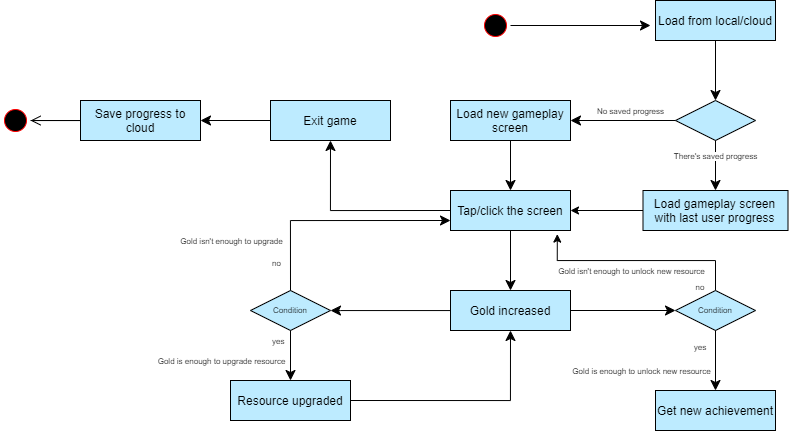

The diagram above was exported from draw.io. Its source (the exported page's mxGraphModel, read from the mxfile embedded in the PNG):
<mxGraphModel dx="2673" dy="575" grid="1" gridSize="10" guides="1" tooltips="1" connect="1" arrows="1" fold="1" page="1" pageScale="1" pageWidth="1169" pageHeight="1654" math="0" shadow="0">
  <root>
    <mxCell id="HP3OzmI-N5OGSUQXONC2-0" />
    <mxCell id="HP3OzmI-N5OGSUQXONC2-1" parent="HP3OzmI-N5OGSUQXONC2-0" />
    <mxCell id="HP3OzmI-N5OGSUQXONC2-2" value="" style="ellipse;html=1;shape=startState;fillColor=#000000;strokeColor=#ff0000;fontColor=#000000;" parent="HP3OzmI-N5OGSUQXONC2-1" vertex="1">
      <mxGeometry y="160" width="30" height="30" as="geometry" />
    </mxCell>
    <mxCell id="HP3OzmI-N5OGSUQXONC2-3" value="" style="edgeStyle=orthogonalEdgeStyle;html=1;verticalAlign=bottom;endArrow=classic;endSize=8;strokeColor=#000000;rounded=0;endFill=1;fontColor=#000000;" parent="HP3OzmI-N5OGSUQXONC2-1" source="HP3OzmI-N5OGSUQXONC2-2" edge="1">
      <mxGeometry relative="1" as="geometry">
        <mxPoint x="170" y="175" as="targetPoint" />
      </mxGeometry>
    </mxCell>
    <mxCell id="HP3OzmI-N5OGSUQXONC2-5" value="Load from local/cloud" style="rounded=0;whiteSpace=wrap;html=1;arcSize=40;fontColor=#000000;fillColor=#BDEBFF;strokeColor=#000000;" parent="HP3OzmI-N5OGSUQXONC2-1" vertex="1">
      <mxGeometry x="175" y="150" width="120" height="40" as="geometry" />
    </mxCell>
    <mxCell id="HP3OzmI-N5OGSUQXONC2-6" value="" style="edgeStyle=orthogonalEdgeStyle;html=1;verticalAlign=bottom;endArrow=classic;endSize=8;strokeColor=#000000;rounded=0;entryX=0.5;entryY=0;entryDx=0;entryDy=0;endFill=1;fontColor=#000000;" parent="HP3OzmI-N5OGSUQXONC2-1" source="HP3OzmI-N5OGSUQXONC2-5" target="HP3OzmI-N5OGSUQXONC2-7" edge="1">
      <mxGeometry relative="1" as="geometry">
        <mxPoint x="235" y="250" as="targetPoint" />
      </mxGeometry>
    </mxCell>
    <mxCell id="HP3OzmI-N5OGSUQXONC2-7" value="" style="rhombus;whiteSpace=wrap;html=1;fillColor=#BDEBFF;strokeColor=#000000;fontColor=#000000;" parent="HP3OzmI-N5OGSUQXONC2-1" vertex="1">
      <mxGeometry x="195" y="250" width="80" height="40" as="geometry" />
    </mxCell>
    <mxCell id="HP3OzmI-N5OGSUQXONC2-8" value="" style="edgeStyle=orthogonalEdgeStyle;html=1;align=left;verticalAlign=bottom;endArrow=classic;endSize=8;strokeColor=#000000;rounded=0;entryX=1;entryY=0.5;entryDx=0;entryDy=0;endFill=1;fontColor=#000000;" parent="HP3OzmI-N5OGSUQXONC2-1" source="HP3OzmI-N5OGSUQXONC2-7" target="7KOJwgWDc2oBlaXrvYMR-0" edge="1">
      <mxGeometry x="-0.8947" y="10" relative="1" as="geometry">
        <mxPoint x="370" y="270" as="targetPoint" />
        <mxPoint as="offset" />
      </mxGeometry>
    </mxCell>
    <mxCell id="7KOJwgWDc2oBlaXrvYMR-19" value="No saved progress" style="edgeLabel;html=1;align=center;verticalAlign=middle;resizable=0;points=[];fontSize=8;fontColor=#000000;" parent="HP3OzmI-N5OGSUQXONC2-8" vertex="1" connectable="0">
      <mxGeometry x="-0.713" relative="1" as="geometry">
        <mxPoint x="-30" y="-10" as="offset" />
      </mxGeometry>
    </mxCell>
    <mxCell id="HP3OzmI-N5OGSUQXONC2-9" value="" style="edgeStyle=orthogonalEdgeStyle;html=1;align=left;verticalAlign=top;endArrow=classic;endSize=8;strokeColor=#000000;rounded=0;endFill=1;fontColor=#000000;" parent="HP3OzmI-N5OGSUQXONC2-1" source="HP3OzmI-N5OGSUQXONC2-7" target="7KOJwgWDc2oBlaXrvYMR-1" edge="1">
      <mxGeometry x="-0.1429" y="-45" relative="1" as="geometry">
        <mxPoint x="235" y="360" as="targetPoint" />
        <Array as="points" />
        <mxPoint as="offset" />
      </mxGeometry>
    </mxCell>
    <mxCell id="7KOJwgWDc2oBlaXrvYMR-20" value="There's saved progress" style="edgeLabel;html=1;align=center;verticalAlign=middle;resizable=0;points=[];fontSize=8;fontColor=#000000;" parent="HP3OzmI-N5OGSUQXONC2-9" vertex="1" connectable="0">
      <mxGeometry x="-0.3989" y="-1" relative="1" as="geometry">
        <mxPoint as="offset" />
      </mxGeometry>
    </mxCell>
    <mxCell id="7KOJwgWDc2oBlaXrvYMR-0" value="Load new gameplay screen" style="rounded=0;whiteSpace=wrap;html=1;arcSize=40;fontColor=#000000;fillColor=#BDEBFF;strokeColor=#000000;" parent="HP3OzmI-N5OGSUQXONC2-1" vertex="1">
      <mxGeometry x="-30" y="250" width="120" height="40" as="geometry" />
    </mxCell>
    <mxCell id="cTDGxWUWhZUdLlyS9vUj-6" style="edgeStyle=orthogonalEdgeStyle;rounded=0;orthogonalLoop=1;jettySize=auto;html=1;exitX=0;exitY=0.5;exitDx=0;exitDy=0;entryX=1;entryY=0.5;entryDx=0;entryDy=0;endArrow=classic;endFill=1;fontColor=#000000;" parent="HP3OzmI-N5OGSUQXONC2-1" source="7KOJwgWDc2oBlaXrvYMR-1" target="7KOJwgWDc2oBlaXrvYMR-3" edge="1">
      <mxGeometry relative="1" as="geometry" />
    </mxCell>
    <mxCell id="7KOJwgWDc2oBlaXrvYMR-1" value="Load gameplay screen with last user progress" style="rounded=0;whiteSpace=wrap;html=1;arcSize=40;fontColor=#000000;fillColor=#BDEBFF;strokeColor=#000000;" parent="HP3OzmI-N5OGSUQXONC2-1" vertex="1">
      <mxGeometry x="162.5" y="340" width="145" height="40" as="geometry" />
    </mxCell>
    <mxCell id="7KOJwgWDc2oBlaXrvYMR-3" value="Tap/click the screen" style="rounded=0;whiteSpace=wrap;html=1;arcSize=40;fontColor=#000000;fillColor=#BDEBFF;strokeColor=#000000;" parent="HP3OzmI-N5OGSUQXONC2-1" vertex="1">
      <mxGeometry x="-30" y="340" width="120" height="40" as="geometry" />
    </mxCell>
    <mxCell id="7KOJwgWDc2oBlaXrvYMR-6" value="" style="edgeStyle=orthogonalEdgeStyle;html=1;verticalAlign=bottom;endArrow=classic;endSize=8;strokeColor=#000000;rounded=0;exitX=0.5;exitY=1;exitDx=0;exitDy=0;endFill=1;fontColor=#000000;" parent="HP3OzmI-N5OGSUQXONC2-1" source="7KOJwgWDc2oBlaXrvYMR-0" target="7KOJwgWDc2oBlaXrvYMR-3" edge="1">
      <mxGeometry relative="1" as="geometry">
        <mxPoint x="400" y="390" as="targetPoint" />
        <mxPoint x="305" y="390" as="sourcePoint" />
      </mxGeometry>
    </mxCell>
    <mxCell id="7KOJwgWDc2oBlaXrvYMR-7" value="Gold increased" style="rounded=0;whiteSpace=wrap;html=1;arcSize=40;fontColor=#000000;fillColor=#BDEBFF;strokeColor=#000000;" parent="HP3OzmI-N5OGSUQXONC2-1" vertex="1">
      <mxGeometry x="-30" y="440" width="120" height="40" as="geometry" />
    </mxCell>
    <mxCell id="7KOJwgWDc2oBlaXrvYMR-9" value="" style="edgeStyle=orthogonalEdgeStyle;html=1;verticalAlign=bottom;endArrow=classic;endSize=8;strokeColor=#000000;rounded=0;exitX=0.5;exitY=1;exitDx=0;exitDy=0;endFill=1;fontColor=#000000;" parent="HP3OzmI-N5OGSUQXONC2-1" source="7KOJwgWDc2oBlaXrvYMR-3" target="7KOJwgWDc2oBlaXrvYMR-7" edge="1">
      <mxGeometry relative="1" as="geometry">
        <mxPoint x="460" y="350" as="targetPoint" />
        <mxPoint x="460" y="280" as="sourcePoint" />
      </mxGeometry>
    </mxCell>
    <mxCell id="7KOJwgWDc2oBlaXrvYMR-13" value="Condition" style="rhombus;whiteSpace=wrap;html=1;fillColor=#BDEBFF;strokeColor=#000000;fontSize=8;fontColor=#000000;" parent="HP3OzmI-N5OGSUQXONC2-1" vertex="1">
      <mxGeometry x="-230" y="440" width="80" height="40" as="geometry" />
    </mxCell>
    <mxCell id="7KOJwgWDc2oBlaXrvYMR-14" value="no" style="edgeStyle=orthogonalEdgeStyle;html=1;align=left;verticalAlign=bottom;endArrow=classic;endSize=8;strokeColor=#000000;rounded=0;fontSize=8;fontColor=#000000;exitX=0.5;exitY=0;exitDx=0;exitDy=0;endFill=1;" parent="HP3OzmI-N5OGSUQXONC2-1" source="7KOJwgWDc2oBlaXrvYMR-13" edge="1">
      <mxGeometry x="-0.8261" y="20" relative="1" as="geometry">
        <mxPoint x="-30" y="370" as="targetPoint" />
        <Array as="points">
          <mxPoint x="-190" y="370" />
        </Array>
        <mxPoint as="offset" />
      </mxGeometry>
    </mxCell>
    <mxCell id="7KOJwgWDc2oBlaXrvYMR-18" value="Gold isn't enough to upgrade" style="edgeLabel;html=1;align=center;verticalAlign=middle;resizable=0;points=[];fontSize=8;fontColor=#000000;" parent="7KOJwgWDc2oBlaXrvYMR-14" vertex="1" connectable="0">
      <mxGeometry x="-0.6633" y="-1" relative="1" as="geometry">
        <mxPoint x="-61" y="-11" as="offset" />
      </mxGeometry>
    </mxCell>
    <mxCell id="7KOJwgWDc2oBlaXrvYMR-15" value="yes" style="edgeStyle=orthogonalEdgeStyle;html=1;align=left;verticalAlign=top;endArrow=classic;endSize=8;strokeColor=#000000;rounded=0;fontSize=8;fontColor=#000000;endFill=1;" parent="HP3OzmI-N5OGSUQXONC2-1" source="7KOJwgWDc2oBlaXrvYMR-13" target="7KOJwgWDc2oBlaXrvYMR-21" edge="1">
      <mxGeometry x="-1" y="-20" relative="1" as="geometry">
        <mxPoint x="650" y="540" as="targetPoint" />
        <mxPoint as="offset" />
      </mxGeometry>
    </mxCell>
    <mxCell id="7KOJwgWDc2oBlaXrvYMR-17" value="&lt;font&gt;Gold is enough to upgrade resource&lt;/font&gt;" style="edgeLabel;html=1;align=center;verticalAlign=middle;resizable=0;points=[];fontSize=8;fontColor=#000000;" parent="7KOJwgWDc2oBlaXrvYMR-15" vertex="1" connectable="0">
      <mxGeometry x="-0.3492" y="-1" relative="1" as="geometry">
        <mxPoint x="-69" y="14" as="offset" />
      </mxGeometry>
    </mxCell>
    <mxCell id="7KOJwgWDc2oBlaXrvYMR-16" value="" style="edgeStyle=orthogonalEdgeStyle;html=1;verticalAlign=bottom;endArrow=classic;endSize=8;strokeColor=#000000;rounded=0;entryX=1;entryY=0.5;entryDx=0;entryDy=0;endFill=1;fontColor=#000000;" parent="HP3OzmI-N5OGSUQXONC2-1" source="7KOJwgWDc2oBlaXrvYMR-7" target="7KOJwgWDc2oBlaXrvYMR-13" edge="1">
      <mxGeometry relative="1" as="geometry">
        <mxPoint x="460" y="450" as="targetPoint" />
        <mxPoint x="460" y="390" as="sourcePoint" />
        <Array as="points">
          <mxPoint x="-140" y="460" />
          <mxPoint x="-140" y="460" />
        </Array>
      </mxGeometry>
    </mxCell>
    <mxCell id="7KOJwgWDc2oBlaXrvYMR-21" value="Resource upgraded" style="rounded=0;whiteSpace=wrap;html=1;arcSize=40;fontColor=#000000;fillColor=#BDEBFF;strokeColor=#000000;" parent="HP3OzmI-N5OGSUQXONC2-1" vertex="1">
      <mxGeometry x="-250" y="530" width="120" height="40" as="geometry" />
    </mxCell>
    <mxCell id="7KOJwgWDc2oBlaXrvYMR-23" value="" style="edgeStyle=orthogonalEdgeStyle;html=1;verticalAlign=bottom;endArrow=classic;endSize=8;strokeColor=#000000;rounded=0;entryX=0.5;entryY=1;entryDx=0;entryDy=0;exitX=1;exitY=0.5;exitDx=0;exitDy=0;endFill=1;fontColor=#000000;" parent="HP3OzmI-N5OGSUQXONC2-1" source="7KOJwgWDc2oBlaXrvYMR-21" target="7KOJwgWDc2oBlaXrvYMR-7" edge="1">
      <mxGeometry relative="1" as="geometry">
        <mxPoint x="620" y="470" as="targetPoint" />
        <mxPoint x="-170" y="560" as="sourcePoint" />
        <Array as="points">
          <mxPoint x="30" y="550" />
        </Array>
      </mxGeometry>
    </mxCell>
    <mxCell id="cTDGxWUWhZUdLlyS9vUj-7" style="edgeStyle=orthogonalEdgeStyle;rounded=0;orthogonalLoop=1;jettySize=auto;html=1;exitX=0.5;exitY=0;exitDx=0;exitDy=0;entryX=0.89;entryY=1.09;entryDx=0;entryDy=0;entryPerimeter=0;endArrow=classic;endFill=1;fontColor=#000000;" parent="HP3OzmI-N5OGSUQXONC2-1" source="7KOJwgWDc2oBlaXrvYMR-25" target="7KOJwgWDc2oBlaXrvYMR-3" edge="1">
      <mxGeometry relative="1" as="geometry" />
    </mxCell>
    <mxCell id="7KOJwgWDc2oBlaXrvYMR-25" value="Condition" style="rhombus;whiteSpace=wrap;html=1;fillColor=#BDEBFF;strokeColor=#000000;fontSize=8;fontColor=#000000;" parent="HP3OzmI-N5OGSUQXONC2-1" vertex="1">
      <mxGeometry x="195" y="440" width="80" height="40" as="geometry" />
    </mxCell>
    <mxCell id="7KOJwgWDc2oBlaXrvYMR-26" value="" style="edgeStyle=orthogonalEdgeStyle;html=1;verticalAlign=bottom;endArrow=classic;endSize=8;strokeColor=#000000;rounded=0;entryX=0;entryY=0.5;entryDx=0;entryDy=0;endFill=1;fontColor=#000000;" parent="HP3OzmI-N5OGSUQXONC2-1" source="7KOJwgWDc2oBlaXrvYMR-7" target="7KOJwgWDc2oBlaXrvYMR-25" edge="1">
      <mxGeometry relative="1" as="geometry">
        <mxPoint x="620" y="470" as="targetPoint" />
        <mxPoint x="370" y="470" as="sourcePoint" />
      </mxGeometry>
    </mxCell>
    <mxCell id="7KOJwgWDc2oBlaXrvYMR-27" value="Get new achievement" style="rounded=0;whiteSpace=wrap;html=1;arcSize=40;fontColor=#000000;fillColor=#BDEBFF;strokeColor=#000000;" parent="HP3OzmI-N5OGSUQXONC2-1" vertex="1">
      <mxGeometry x="175" y="540" width="120" height="40" as="geometry" />
    </mxCell>
    <mxCell id="7KOJwgWDc2oBlaXrvYMR-28" value="" style="edgeStyle=orthogonalEdgeStyle;html=1;verticalAlign=bottom;endArrow=classic;endSize=8;strokeColor=#000000;rounded=0;endFill=1;fontColor=#000000;" parent="HP3OzmI-N5OGSUQXONC2-1" source="7KOJwgWDc2oBlaXrvYMR-25" target="7KOJwgWDc2oBlaXrvYMR-27" edge="1">
      <mxGeometry relative="1" as="geometry">
        <mxPoint x="240" y="540" as="targetPoint" />
        <mxPoint x="400" y="470" as="sourcePoint" />
      </mxGeometry>
    </mxCell>
    <mxCell id="7KOJwgWDc2oBlaXrvYMR-30" value="Gold is enough to unlock new resource" style="edgeLabel;html=1;align=center;verticalAlign=middle;resizable=0;points=[];fontSize=8;fontColor=#000000;" parent="7KOJwgWDc2oBlaXrvYMR-28" vertex="1" connectable="0">
      <mxGeometry x="-0.2933" relative="1" as="geometry">
        <mxPoint x="-75" y="19" as="offset" />
      </mxGeometry>
    </mxCell>
    <mxCell id="7KOJwgWDc2oBlaXrvYMR-35" value="" style="edgeStyle=orthogonalEdgeStyle;html=1;verticalAlign=bottom;endArrow=classic;endSize=8;strokeColor=#000000;rounded=0;exitX=0;exitY=0.5;exitDx=0;exitDy=0;entryX=0.5;entryY=1;entryDx=0;entryDy=0;endFill=1;fontColor=#000000;" parent="HP3OzmI-N5OGSUQXONC2-1" source="7KOJwgWDc2oBlaXrvYMR-3" target="7KOJwgWDc2oBlaXrvYMR-36" edge="1">
      <mxGeometry relative="1" as="geometry">
        <mxPoint x="650.0588235294119" y="299.97058823529403" as="targetPoint" />
        <mxPoint x="460" y="300" as="sourcePoint" />
      </mxGeometry>
    </mxCell>
    <mxCell id="7KOJwgWDc2oBlaXrvYMR-36" value="Exit game" style="rounded=0;whiteSpace=wrap;html=1;arcSize=40;fontColor=#000000;fillColor=#BDEBFF;strokeColor=#000000;" parent="HP3OzmI-N5OGSUQXONC2-1" vertex="1">
      <mxGeometry x="-210" y="250" width="120" height="40" as="geometry" />
    </mxCell>
    <mxCell id="cTDGxWUWhZUdLlyS9vUj-1" value="" style="edgeStyle=orthogonalEdgeStyle;rounded=0;orthogonalLoop=1;jettySize=auto;html=1;endArrow=none;endFill=0;fontColor=#000000;" parent="HP3OzmI-N5OGSUQXONC2-1" source="7KOJwgWDc2oBlaXrvYMR-37" target="7KOJwgWDc2oBlaXrvYMR-39" edge="1">
      <mxGeometry relative="1" as="geometry" />
    </mxCell>
    <mxCell id="7KOJwgWDc2oBlaXrvYMR-37" value="Save progress to cloud" style="rounded=0;whiteSpace=wrap;html=1;arcSize=40;fontColor=#000000;fillColor=#BDEBFF;strokeColor=#000000;" parent="HP3OzmI-N5OGSUQXONC2-1" vertex="1">
      <mxGeometry x="-400" y="250" width="120" height="40" as="geometry" />
    </mxCell>
    <mxCell id="7KOJwgWDc2oBlaXrvYMR-38" value="" style="edgeStyle=orthogonalEdgeStyle;html=1;verticalAlign=bottom;endArrow=classic;endSize=8;strokeColor=#000000;rounded=0;entryX=1;entryY=0.5;entryDx=0;entryDy=0;endFill=1;fontColor=#000000;" parent="HP3OzmI-N5OGSUQXONC2-1" source="7KOJwgWDc2oBlaXrvYMR-36" target="7KOJwgWDc2oBlaXrvYMR-37" edge="1">
      <mxGeometry relative="1" as="geometry">
        <mxPoint x="460" y="370" as="targetPoint" />
        <mxPoint x="460" y="300" as="sourcePoint" />
      </mxGeometry>
    </mxCell>
    <mxCell id="7KOJwgWDc2oBlaXrvYMR-39" value="" style="ellipse;html=1;shape=startState;fillColor=#000000;strokeColor=#ff0000;fontSize=8;fontColor=#000000;" parent="HP3OzmI-N5OGSUQXONC2-1" vertex="1">
      <mxGeometry x="-480" y="255" width="30" height="30" as="geometry" />
    </mxCell>
    <mxCell id="7KOJwgWDc2oBlaXrvYMR-40" value="" style="edgeStyle=orthogonalEdgeStyle;html=1;verticalAlign=bottom;endArrow=open;endSize=8;strokeColor=#000000;rounded=0;fontSize=8;fontColor=#000000;entryX=1;entryY=0.5;entryDx=0;entryDy=0;" parent="HP3OzmI-N5OGSUQXONC2-1" source="7KOJwgWDc2oBlaXrvYMR-37" target="7KOJwgWDc2oBlaXrvYMR-39" edge="1">
      <mxGeometry relative="1" as="geometry">
        <mxPoint x="1024" y="270" as="targetPoint" />
        <Array as="points">
          <mxPoint x="-450" y="270" />
        </Array>
      </mxGeometry>
    </mxCell>
    <mxCell id="cTDGxWUWhZUdLlyS9vUj-8" value="Gold isn't enough to unlock new resource" style="edgeLabel;html=1;align=center;verticalAlign=middle;resizable=0;points=[];fontSize=8;fontColor=#000000;" parent="HP3OzmI-N5OGSUQXONC2-1" vertex="1" connectable="0">
      <mxGeometry x="150" y="420" as="geometry" />
    </mxCell>
    <mxCell id="cTDGxWUWhZUdLlyS9vUj-14" value="&lt;font style=&quot;font-size: 8px&quot;&gt;no&lt;/font&gt;" style="text;html=1;strokeColor=none;fillColor=none;align=center;verticalAlign=middle;whiteSpace=wrap;rounded=0;fontColor=#000000;" parent="HP3OzmI-N5OGSUQXONC2-1" vertex="1">
      <mxGeometry x="190" y="420" width="60" height="30" as="geometry" />
    </mxCell>
    <mxCell id="cTDGxWUWhZUdLlyS9vUj-15" value="&lt;font style=&quot;font-size: 8px&quot;&gt;yes&lt;/font&gt;" style="text;html=1;strokeColor=none;fillColor=none;align=center;verticalAlign=middle;whiteSpace=wrap;rounded=0;fontColor=#000000;" parent="HP3OzmI-N5OGSUQXONC2-1" vertex="1">
      <mxGeometry x="190" y="480" width="60" height="30" as="geometry" />
    </mxCell>
  </root>
</mxGraphModel>